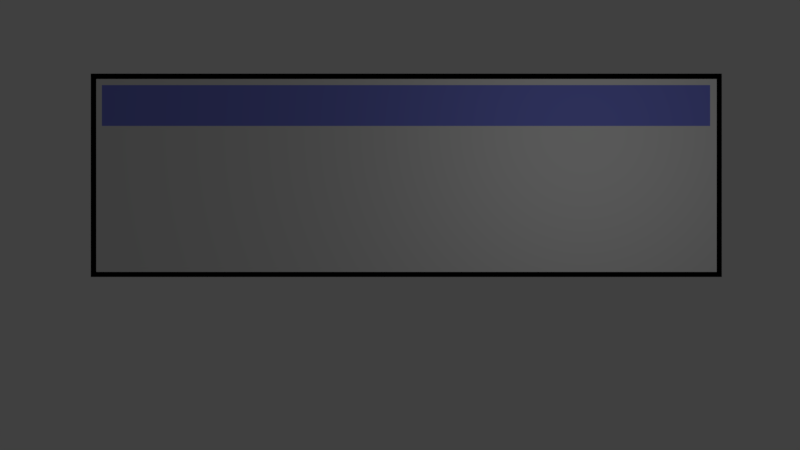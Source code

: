 # Source: dialog.blend  (saved by Blender 2.78.0; exported with 4.5.12 LTS)
import bpy
from mathutils import Matrix  # noqa: F401  (used for matrix-valued properties, if any)

bpy.ops.wm.read_factory_settings(use_empty=True)
scene = bpy.context.scene
scene.name = 'Scene'

# ---- collections
col_collection_1 = bpy.data.collections.new('Collection 1'); scene.collection.children.link(col_collection_1)

# ---- materials (node trees are filled in below, after node groups)
mat_dialog_title = bpy.data.materials.new('dialog_title')
mat_dialog_title.alpha_threshold = 0.0
mat_dialog_title.use_transparent_shadow = False
mat_dialog_title.diffuse_color = (0.2117, 0.2387, 0.8, 1.0)
mat_dialog_title.roughness = 0.5
mat_dialog_body = bpy.data.materials.new('dialog_body')
mat_dialog_body.alpha_threshold = 0.0
mat_dialog_body.use_transparent_shadow = False
mat_dialog_body.roughness = 0.5
mat_edge = bpy.data.materials.new('edge')
mat_edge.alpha_threshold = 0.0
mat_edge.use_transparent_shadow = False
mat_edge.diffuse_color = (0.0, 0.0, 0.0, 1.0)
mat_edge.roughness = 0.5

# ---- material node trees

# ---- world
world_world = bpy.data.worlds.new('World'); scene.world = world_world
world_world.color = (0.05088, 0.05088, 0.05088)
world_world.use_sun_shadow = False
world_world.sun_shadow_jitter_overblur = 0.0
world_world.cycles.sampling_method = 'MANUAL'

# ---- cameras
cam_camera = bpy.data.cameras.new('Camera')
cam_camera.clip_end = 100.0
cam_camera.lens = 35.0
cam_camera.sensor_width = 32.0
cam_camera.sensor_height = 18.0
cam_camera.ortho_scale = 7.314
cam_camera.dof.focus_distance = 0.0
cam_camera.dof.aperture_fstop = 128.0

# ---- lights
light_lamp = bpy.data.lights.new('Lamp', 'POINT')
light_lamp.transmission_factor = 0.0
light_lamp.cutoff_distance = 30.0
light_lamp.energy = 100.0
light_lamp.shadow_buffer_clip_start = 1.001
light_lamp.shadow_soft_size = 0.1
light_lamp.shadow_maximum_resolution = 0.006
light_lamp.use_absolute_resolution = True

# ---- meshes
me_plane = bpy.data.meshes.new('Plane')
me_plane.from_pydata([(-1.0, -1.0, 0.0), (1.0, -1.0, 0.0), (-1.0, 1.0, 0.0), (1.0, 1.0, 0.0), (-1.0, 0.5135, 0.0), (1.0, 0.5135, 0.0), (-0.9818, -1.0, 0.0), (-0.9818, 1.0, 0.0), (-0.9818, 0.5135, 0.0), (0.9788, -1.0, 0.0), (0.9788, 1.0, 0.0), (0.9788, 0.5135, 0.0), (1.0, 0.937, 0.0), (-1.0, 0.937, 0.0), (-0.9818, 0.937, 0.0), (0.9788, 0.937, 0.0)], [], [(15, 12, 3, 10), (9, 1, 5, 11), (0, 6, 8, 4), (13, 14, 7, 2), (6, 9, 11, 8), (14, 15, 10, 7), (8, 11, 15, 14), (4, 8, 14, 13), (11, 5, 12, 15)])
me_plane.polygons.foreach_set('material_index', [1, 1, 1, 1, 1, 1, 0, 1, 1])
me_plane.materials.append(mat_dialog_title)
me_plane.materials.append(mat_dialog_body)
me_plane.use_remesh_preserve_volume = False
me_plane.use_remesh_preserve_attributes = False
me_plane.use_mirror_vertex_groups = False
me_plane.update()
me_plane_002 = bpy.data.meshes.new('Plane.002')
me_plane_002.from_pydata([(-1.0, -1.0, 0.0), (1.0, -1.0, 0.0), (-1.0, 1.0, 0.0), (1.0, 1.0, 0.0)], [], [(0, 1, 3, 2)])
me_plane_002.materials.append(mat_edge)
me_plane_002.use_remesh_preserve_volume = False
me_plane_002.use_remesh_preserve_attributes = False
me_plane_002.use_mirror_vertex_groups = False
me_plane_002.update()

# ---- objects
ob_dialog = bpy.data.objects.new('dialog', me_plane)
ob_dialog_edge = bpy.data.objects.new('dialog_edge', me_plane_002)
ob_lamp = bpy.data.objects.new('Lamp', light_lamp)
ob_camera = bpy.data.objects.new('Camera', cam_camera)

# ---- transforms, parenting, visibility, modifiers, constraints
ob_dialog.location = (0.0, -0.02164, 0.0)
ob_dialog.scale = (7.155, 2.225, 2.225)
ob_dialog.lineart.crease_threshold = 0.0
ob_dialog_edge.parent = ob_dialog
ob_dialog_edge.matrix_parent_inverse = Matrix(((0.1398, 0.0, 0.0, 0.0), (0.0, 0.4495, 0.0, 0.009726), (0.0, 0.0, 0.4495, 0.0), (0.0, 0.0, 0.0, 1.0)))
ob_dialog_edge.location = (-0.002779, -0.01082, -0.115)
ob_dialog_edge.scale = (7.316, 2.358, 2.437)
ob_dialog_edge.lineart.crease_threshold = 0.0
ob_lamp.location = (4.076, 1.005, 5.904)
ob_lamp.rotation_euler = (0.6503, 0.05522, 1.866)
ob_lamp.lock_rotations_4d = False
ob_lamp.empty_display_type = 'ARROWS'
ob_lamp.color = (0.0, 0.0, 0.0, 0.0)
ob_lamp.lineart.crease_threshold = 0.0
ob_camera.location = (-0.1488, -1.164, 20.18)
ob_camera.lock_rotations_4d = False
ob_camera.empty_display_type = 'ARROWS'
ob_camera.color = (0.0, 0.0, 0.0, 0.0)
ob_camera.display_type = 'WIRE'
ob_camera.lineart.crease_threshold = 0.0

# ---- collection membership
col_collection_1.objects.link(ob_dialog)
col_collection_1.objects.link(ob_dialog_edge)
col_collection_1.objects.link(ob_lamp)
col_collection_1.objects.link(ob_camera)

# ---- scene / render settings (as saved in the file)
scene.camera = ob_camera
scene.frame_start = 1; scene.frame_end = 250; scene.frame_set(1)
scene.render.engine = 'BLENDER_EEVEE_NEXT'
scene.render.resolution_percentage = 50
scene.render.dither_intensity = 0.0
scene.cycles.use_denoising = False
scene.cycles.samples = 128
scene.cycles.sampling_pattern = 'TABULATED_SOBOL'
scene.cycles.light_sampling_threshold = 0.0
scene.cycles.use_adaptive_sampling = False
scene.cycles.use_light_tree = False
scene.cycles.blur_glossy = 0.0
scene.cycles.sample_clamp_indirect = 0.0
scene.view_settings.view_transform = 'Standard'
bpy.context.view_layer.update()
